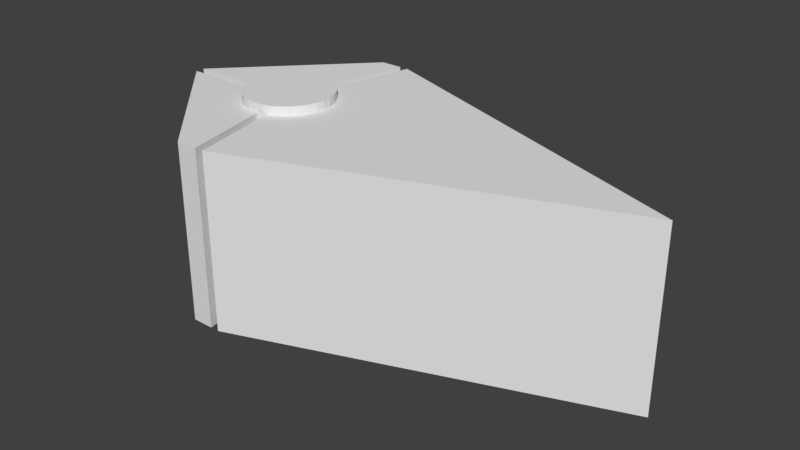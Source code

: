 # Source: ship_v0.2.blend  (saved by Blender 2.79.0; exported with 4.5.12 LTS)
import bpy
from mathutils import Matrix  # noqa: F401  (used for matrix-valued properties, if any)

bpy.ops.wm.read_factory_settings(use_empty=True)
scene = bpy.context.scene
scene.name = 'Scene'

# ---- collections
col_collection_1 = bpy.data.collections.new('Collection 1'); scene.collection.children.link(col_collection_1)

# ---- materials (node trees are filled in below, after node groups)
mat_material = bpy.data.materials.new('Material')
mat_material.alpha_threshold = 0.0
mat_material.use_transparent_shadow = False
mat_material.roughness = 0.5
mat_material.line_color = (0.0, 0.0, 0.0, 1.0)
mat_material_001 = bpy.data.materials.new('Material.001')
mat_material_001.alpha_threshold = 0.0
mat_material_001.use_transparent_shadow = False
mat_material_001.roughness = 0.5
mat_material_001.line_color = (0.0, 0.0, 0.0, 1.0)
mat_material_002 = bpy.data.materials.new('Material.002')
mat_material_002.alpha_threshold = 0.0
mat_material_002.use_transparent_shadow = False
mat_material_002.roughness = 0.5
mat_material_002.line_color = (0.0, 0.0, 0.0, 1.0)

# ---- material node trees

# ---- world
world_world = bpy.data.worlds.new('World'); scene.world = world_world
world_world.color = (0.05088, 0.05088, 0.05088)
world_world.use_sun_shadow = False
world_world.sun_shadow_jitter_overblur = 0.0
world_world.cycles.sampling_method = 'MANUAL'

# ---- meshes
me_cylinder_001 = bpy.data.meshes.new('Cylinder.001')
me_cylinder_001.from_pydata([(0.0, 1.0, -1.1), (0.0, 1.0, 1.1), (0.1951, 0.9808, -1.1), (0.1951, 0.9808, 1.1), (0.3827, 0.9239, -1.1), (0.3827, 0.9239, 1.1), (0.5556, 0.8315, -1.1), (0.5556, 0.8315, 1.1), (0.7071, 0.7071, -1.1), (0.7071, 0.7071, 1.1), (0.8315, 0.5556, -1.1), (0.8315, 0.5556, 1.1), (0.9239, 0.3827, -1.1), (0.9239, 0.3827, 1.1), (0.9808, 0.1951, -1.1), (0.9808, 0.1951, 1.1), (1.0, 7.55e-08, -1.1), (1.0, 7.55e-08, 1.1), (0.9808, -0.1951, -1.1), (0.9808, -0.1951, 1.1), (0.9239, -0.3827, -1.1), (0.9239, -0.3827, 1.1), (0.8315, -0.5556, -1.1), (0.8315, -0.5556, 1.1), (0.7071, -0.7071, -1.1), (0.7071, -0.7071, 1.1), (0.5556, -0.8315, -1.1), (0.5556, -0.8315, 1.1), (0.3827, -0.9239, -1.1), (0.3827, -0.9239, 1.1), (0.1951, -0.9808, -1.1), (0.1951, -0.9808, 1.1), (-3.258e-07, -1.0, -1.1), (-3.258e-07, -1.0, 1.1), (-0.1951, -0.9808, -1.1), (-0.1951, -0.9808, 1.1), (-0.3827, -0.9239, -1.1), (-0.3827, -0.9239, 1.1), (-0.5556, -0.8315, -1.1), (-0.5556, -0.8315, 1.1), (-0.7071, -0.7071, -1.1), (-0.7071, -0.7071, 1.1), (-0.8315, -0.5556, -1.1), (-0.8315, -0.5556, 1.1), (-0.9239, -0.3827, -1.1), (-0.9239, -0.3827, 1.1), (-0.9808, -0.1951, -1.1), (-0.9808, -0.1951, 1.1), (-1.0, 9.656e-07, -1.1), (-1.0, 9.656e-07, 1.1), (-0.9808, 0.1951, -1.1), (-0.9808, 0.1951, 1.1), (-0.9239, 0.3827, -1.1), (-0.9239, 0.3827, 1.1), (-0.8315, 0.5556, -1.1), (-0.8315, 0.5556, 1.1), (-0.7071, 0.7071, -1.1), (-0.7071, 0.7071, 1.1), (-0.5556, 0.8315, -1.1), (-0.5556, 0.8315, 1.1), (-0.3827, 0.9239, -1.1), (-0.3827, 0.9239, 1.1), (-0.1951, 0.9808, -1.1), (-0.1951, 0.9808, 1.1)], [], [(0, 1, 3, 2), (2, 3, 5, 4), (4, 5, 7, 6), (6, 7, 9, 8), (8, 9, 11, 10), (10, 11, 13, 12), (12, 13, 15, 14), (14, 15, 17, 16), (16, 17, 19, 18), (18, 19, 21, 20), (20, 21, 23, 22), (22, 23, 25, 24), (24, 25, 27, 26), (26, 27, 29, 28), (28, 29, 31, 30), (30, 31, 33, 32), (32, 33, 35, 34), (34, 35, 37, 36), (36, 37, 39, 38), (38, 39, 41, 40), (40, 41, 43, 42), (42, 43, 45, 44), (44, 45, 47, 46), (46, 47, 49, 48), (48, 49, 51, 50), (50, 51, 53, 52), (52, 53, 55, 54), (54, 55, 57, 56), (56, 57, 59, 58), (58, 59, 61, 60), (3, 1, 63, 61, 59, 57, 55, 53, 51, 49, 47, 45, 43, 41, 39, 37, 35, 33, 31, 29, 27, 25, 23, 21, 19, 17, 15, 13, 11, 9, 7, 5), (60, 61, 63, 62), (62, 63, 1, 0), (0, 2, 4, 6, 8, 10, 12, 14, 16, 18, 20, 22, 24, 26, 28, 30, 32, 34, 36, 38, 40, 42, 44, 46, 48, 50, 52, 54, 56, 58, 60, 62)])
me_cylinder_001.use_remesh_preserve_volume = False
me_cylinder_001.use_remesh_preserve_attributes = False
me_cylinder_001.use_mirror_vertex_groups = False
me_cylinder_001.update()
me_cube = bpy.data.meshes.new('Cube')
me_cube.from_pydata([(0.0, 1.514, -1.0), (4.08, 0.0, -1.0), (-2.98e-07, -1.514, -1.0), (6.557e-07, 1.514, 1.0), (4.08, -8.345e-07, 1.0), (-5.364e-07, -1.514, 1.0), (-0.3059, 0.0, 1.0), (-0.3059, 0.0, -1.0)], [], [(6, 0, 7), (0, 3, 4, 1), (1, 4, 5, 2), (2, 6, 7), (5, 4, 3, 6), (3, 0, 6), (2, 7, 0, 1), (2, 5, 6)])
me_cube.materials.append(mat_material)
me_cube.use_remesh_preserve_volume = False
me_cube.use_remesh_preserve_attributes = False
me_cube.use_mirror_vertex_groups = False
me_cube.update()
me_cube_003 = bpy.data.meshes.new('Cube.003')
me_cube_003.from_pydata([(-2.98e-07, -1.414, -1.0), (-1.414, 0.05, -1.0), (-5.364e-07, -1.414, 1.0), (-1.414, 0.05, 1.0), (-0.3059, 0.05, 1.0), (-0.3059, 0.05, -1.0), (0.25, -1.414, -1.0), (0.25, -1.414, 1.0), (-0.05589, 0.05, 1.0), (-0.05589, 0.05, -1.0)], [], [(3, 4, 1), (4, 5, 1), (0, 2, 3, 1), (4, 3, 2), (1, 5, 0), (5, 4, 8, 9), (2, 0, 6, 7), (7, 6, 8), (9, 8, 6), (0, 5, 9, 6), (4, 2, 7, 8)])
me_cube_003.materials.append(mat_material_001)
me_cube_003.use_remesh_preserve_volume = False
me_cube_003.use_remesh_preserve_attributes = False
me_cube_003.use_mirror_vertex_groups = False
me_cube_003.update()
me_cube_004 = bpy.data.meshes.new('Cube.004')
me_cube_004.from_pydata([(0.0, 1.414, -1.0), (-1.414, -0.05, -1.0), (6.557e-07, 1.414, 1.0), (-1.414, -0.05, 1.0), (-0.3059, -0.05, 1.0), (-0.3059, -0.05, -1.0), (0.25, 1.414, -1.0), (0.25, 1.414, 1.0), (-0.05589, -0.05, 1.0), (-0.05589, -0.05, -1.0)], [], [(0, 5, 1), (2, 3, 4), (0, 2, 7, 6), (2, 0, 1, 3), (4, 5, 9, 8), (5, 4, 1), (1, 4, 3), (9, 7, 8), (6, 7, 9), (5, 0, 6, 9), (2, 4, 8, 7)])
me_cube_004.materials.append(mat_material_002)
me_cube_004.use_remesh_preserve_volume = False
me_cube_004.use_remesh_preserve_attributes = False
me_cube_004.use_mirror_vertex_groups = False
me_cube_004.update()

# ---- objects
ob_cylinder = bpy.data.objects.new('Cylinder', me_cylinder_001)
ob_main = bpy.data.objects.new('Main', me_cube)
ob_right = bpy.data.objects.new('Right', me_cube_003)
ob_left = bpy.data.objects.new('Left', me_cube_004)

# ---- transforms, parenting, visibility, modifiers, constraints
ob_cylinder.location = (0.0, 0.0, 0.0)
ob_cylinder.scale = (0.5, 0.5, 1.0)
ob_cylinder.lineart.crease_threshold = 0.0
ob_main.location = (0.35, 0.0, 0.0)
ob_main.lock_rotations_4d = False
ob_main.empty_display_type = 'ARROWS'
ob_main.lineart.crease_threshold = 0.0
ob_right.location = (0.0, -0.1, 0.0)
ob_right.lock_rotations_4d = False
ob_right.empty_display_type = 'ARROWS'
ob_right.lineart.crease_threshold = 0.0
ob_left.location = (0.0, 0.1, 0.0)
ob_left.lock_rotations_4d = False
ob_left.empty_display_type = 'ARROWS'
ob_left.lineart.crease_threshold = 0.0

# ---- collection membership
col_collection_1.objects.link(ob_cylinder)
col_collection_1.objects.link(ob_main)
col_collection_1.objects.link(ob_right)
col_collection_1.objects.link(ob_left)

# ---- scene / render settings (as saved in the file)
scene.frame_start = 1; scene.frame_end = 250; scene.frame_set(1)
scene.render.engine = 'BLENDER_EEVEE_NEXT'
scene.render.resolution_percentage = 50
scene.render.dither_intensity = 0.0
scene.cycles.use_denoising = False
scene.cycles.samples = 128
scene.cycles.sampling_pattern = 'TABULATED_SOBOL'
scene.cycles.use_adaptive_sampling = False
scene.cycles.use_light_tree = False
scene.cycles.blur_glossy = 0.0
scene.cycles.sample_clamp_indirect = 0.0
scene.view_settings.view_transform = 'Standard'
bpy.context.view_layer.update()

# ---- added for rendering (the .blend has no active camera and no usable light): camera, sun
cam_auto = bpy.data.cameras.new('AutoCamera')
cam_auto.lens = 50.0
cam_auto.sensor_width = 36.0
cam_auto.clip_end = 1000.0
ob_auto_camera = bpy.data.objects.new('AutoCamera', cam_auto)
scene.collection.objects.link(ob_auto_camera)
ob_auto_camera.location = (7.92963, -7.70585, 5.13723)
ob_auto_camera.rotation_euler = (1.09748, -7.21219e-08, 0.694738)
scene.camera = ob_auto_camera
light_auto_sun = bpy.data.lights.new('AutoSun', 'SUN')
light_auto_sun.energy = 3.0
light_auto_sun.angle = 0.0523599
ob_auto_sun = bpy.data.objects.new('AutoSun', light_auto_sun)
scene.collection.objects.link(ob_auto_sun)
ob_auto_sun.rotation_euler = (0.872665, 0.174533, 0.523599)
bpy.context.view_layer.update()
